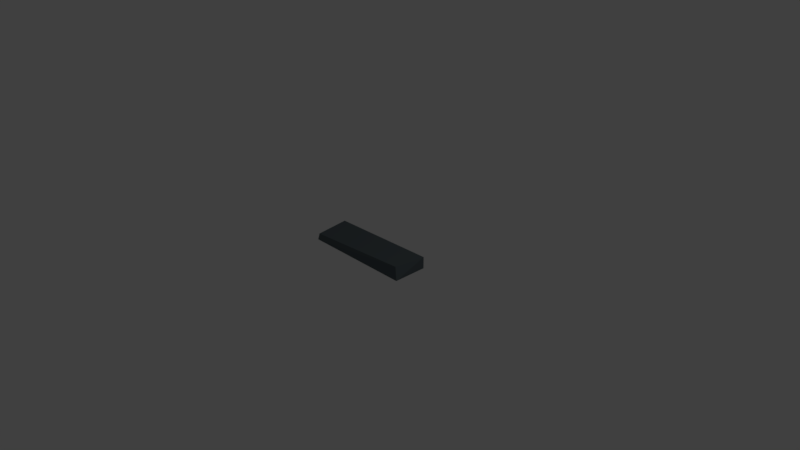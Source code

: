 # Source: brugis1.blend  (saved by Blender 2.78.0; exported with 4.5.12 LTS)
import bpy
from mathutils import Matrix  # noqa: F401  (used for matrix-valued properties, if any)

bpy.ops.wm.read_factory_settings(use_empty=True)
scene = bpy.context.scene
scene.name = 'Scene'

# ---- collections
col_collection_1 = bpy.data.collections.new('Collection 1'); scene.collection.children.link(col_collection_1)

# ---- materials (node trees are filled in below, after node groups)
mat_brugitim = bpy.data.materials.new('brugitim')
mat_brugitim.alpha_threshold = 0.0
mat_brugitim.use_transparent_shadow = False
mat_brugitim.diffuse_color = (0.1005, 0.1266, 0.1376, 1.0)
mat_brugitim.roughness = 0.5
mat_brugitim.line_color = (0.0, 0.0, 0.0, 1.0)

# ---- material node trees

# ---- world
world_world = bpy.data.worlds.new('World'); scene.world = world_world
world_world.color = (0.05088, 0.05088, 0.05088)
world_world.use_sun_shadow = False
world_world.sun_shadow_jitter_overblur = 0.0
world_world.cycles.sampling_method = 'MANUAL'

# ---- cameras
cam_camera = bpy.data.cameras.new('Camera')
cam_camera.clip_end = 100.0
cam_camera.lens = 35.0
cam_camera.sensor_width = 32.0
cam_camera.sensor_height = 18.0
cam_camera.ortho_scale = 7.314
cam_camera.dof.focus_distance = 0.0
cam_camera.dof.aperture_fstop = 128.0

# ---- lights
light_lamp = bpy.data.lights.new('Lamp', 'POINT')
light_lamp.transmission_factor = 0.0
light_lamp.cutoff_distance = 30.0
light_lamp.energy = 100.0
light_lamp.shadow_buffer_clip_start = 1.001
light_lamp.shadow_soft_size = 0.1
light_lamp.shadow_maximum_resolution = 0.006
light_lamp.use_absolute_resolution = True

# ---- meshes
me_cube = bpy.data.meshes.new('Cube')
me_cube.from_pydata([(1.0, 0.8854, 0.03439), (1.0, -1.0, -0.5048), (-1.0, -1.0, -1.0), (-0.9219, 0.8224, -1.0), (1.0, 1.0, 1.0), (1.0, -1.0, 1.0), (-1.0, -1.0, 1.0), (-1.0, 1.0, 1.0), (1.0, 0.8854, 0.03439)], [], [(0, 1, 2, 3), (4, 7, 6, 5), (0, 4, 5, 1), (1, 5, 6, 2), (2, 6, 7, 3), (4, 0, 3, 7)])
me_cube.materials.append(mat_brugitim)
me_cube.use_remesh_preserve_volume = False
me_cube.use_remesh_preserve_attributes = False
me_cube.use_mirror_vertex_groups = False
me_cube.update()

# ---- objects
ob_cube = bpy.data.objects.new('Cube', me_cube)
ob_lamp = bpy.data.objects.new('Lamp', light_lamp)
ob_camera = bpy.data.objects.new('Camera', cam_camera)

# ---- transforms, parenting, visibility, modifiers, constraints
ob_cube.location = (0.0, 0.0, 0.08573)
ob_cube.scale = (-0.7581, -0.2315, -0.0793)
ob_cube.lock_rotations_4d = False
ob_cube.empty_display_type = 'ARROWS'
ob_cube.lineart.crease_threshold = 0.0
ob_lamp.location = (4.076, 1.005, 5.904)
ob_lamp.rotation_euler = (0.6503, 0.05522, 1.866)
ob_lamp.lock_rotations_4d = False
ob_lamp.empty_display_type = 'ARROWS'
ob_lamp.color = (0.0, 0.0, 0.0, 0.0)
ob_lamp.lineart.crease_threshold = 0.0
ob_camera.location = (7.481, -6.508, 5.344)
ob_camera.rotation_euler = (1.109, 0.0, 0.8149)
ob_camera.lock_rotations_4d = False
ob_camera.empty_display_type = 'ARROWS'
ob_camera.color = (0.0, 0.0, 0.0, 0.0)
ob_camera.display_type = 'WIRE'
ob_camera.lineart.crease_threshold = 0.0

# ---- collection membership
col_collection_1.objects.link(ob_cube)
col_collection_1.objects.link(ob_lamp)
col_collection_1.objects.link(ob_camera)

# ---- scene / render settings (as saved in the file)
scene.camera = ob_camera
scene.frame_start = 1; scene.frame_end = 250; scene.frame_set(1)
scene.render.engine = 'BLENDER_EEVEE_NEXT'
scene.render.resolution_percentage = 50
scene.render.dither_intensity = 0.0
scene.cycles.use_denoising = False
scene.cycles.samples = 128
scene.cycles.sampling_pattern = 'TABULATED_SOBOL'
scene.cycles.light_sampling_threshold = 0.0
scene.cycles.use_adaptive_sampling = False
scene.cycles.use_light_tree = False
scene.cycles.blur_glossy = 0.0
scene.cycles.sample_clamp_indirect = 0.0
scene.view_settings.view_transform = 'Standard'
bpy.context.view_layer.update()
